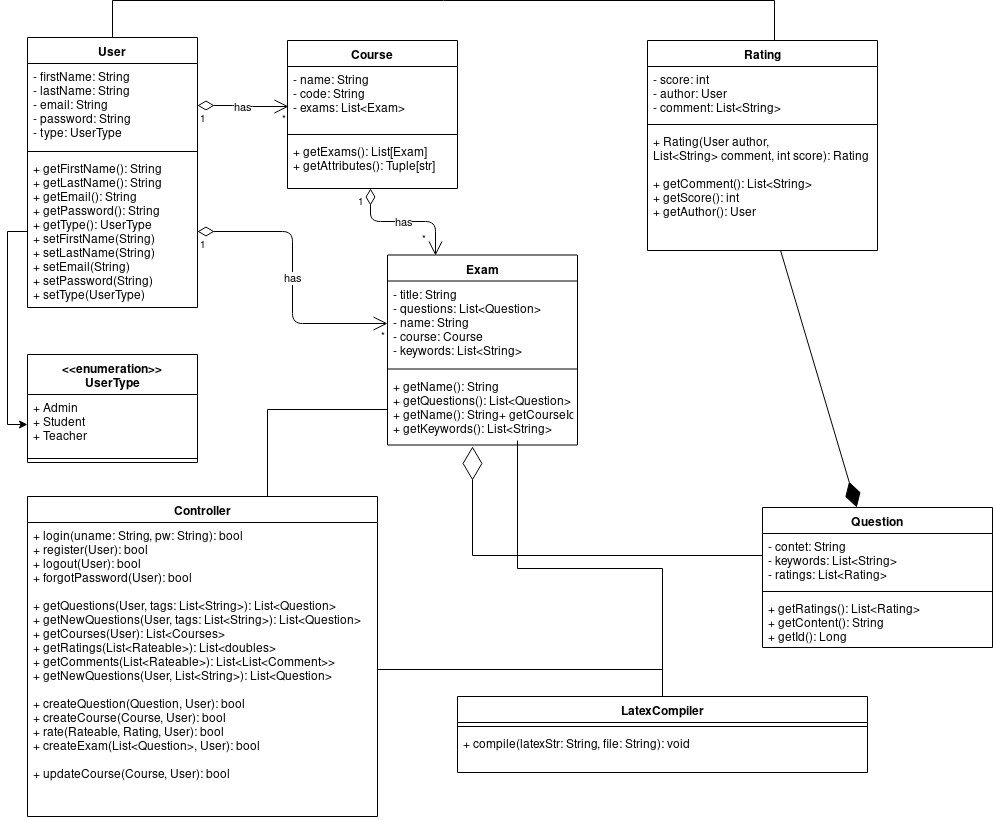

The diagram above was exported from draw.io. Its source (the exported page's mxGraphModel, read from the mxfile embedded in the PNG):
<mxGraphModel dx="1090" dy="466" grid="1" gridSize="10" guides="1" tooltips="1" connect="1" arrows="1" fold="1" page="1" pageScale="1" pageWidth="1654" pageHeight="1169" math="0" shadow="0">
  <root>
    <mxCell id="0" />
    <mxCell id="1" parent="0" />
    <mxCell id="mC-WaNX4v9J3iZQ8VaeH-1" value="Course" style="swimlane;fontStyle=1;align=center;verticalAlign=top;childLayout=stackLayout;horizontal=1;startSize=26;horizontalStack=0;resizeParent=1;resizeParentMax=0;resizeLast=0;collapsible=1;marginBottom=0;" parent="1" vertex="1">
      <mxGeometry x="570" y="70" width="170" height="148" as="geometry" />
    </mxCell>
    <mxCell id="mC-WaNX4v9J3iZQ8VaeH-2" value="- name: String&#10;- code: String&#10;- exams: List&lt;Exam&gt;" style="text;strokeColor=none;fillColor=none;align=left;verticalAlign=top;spacingLeft=4;spacingRight=4;overflow=hidden;rotatable=0;points=[[0,0.5],[1,0.5]];portConstraint=eastwest;" parent="mC-WaNX4v9J3iZQ8VaeH-1" vertex="1">
      <mxGeometry y="26" width="170" height="64" as="geometry" />
    </mxCell>
    <mxCell id="mC-WaNX4v9J3iZQ8VaeH-3" value="" style="line;strokeWidth=1;fillColor=none;align=left;verticalAlign=middle;spacingTop=-1;spacingLeft=3;spacingRight=3;rotatable=0;labelPosition=right;points=[];portConstraint=eastwest;" parent="mC-WaNX4v9J3iZQ8VaeH-1" vertex="1">
      <mxGeometry y="90" width="170" height="8" as="geometry" />
    </mxCell>
    <mxCell id="mC-WaNX4v9J3iZQ8VaeH-4" value="+ getExams(): List[Exam]&#10;+ getAttributes(): Tuple[str]" style="text;strokeColor=none;fillColor=none;align=left;verticalAlign=top;spacingLeft=4;spacingRight=4;overflow=hidden;rotatable=0;points=[[0,0.5],[1,0.5]];portConstraint=eastwest;" parent="mC-WaNX4v9J3iZQ8VaeH-1" vertex="1">
      <mxGeometry y="98" width="170" height="50" as="geometry" />
    </mxCell>
    <mxCell id="mC-WaNX4v9J3iZQ8VaeH-6" value="Exam" style="swimlane;fontStyle=1;align=center;verticalAlign=top;childLayout=stackLayout;horizontal=1;startSize=26;horizontalStack=0;resizeParent=1;resizeParentMax=0;resizeLast=0;collapsible=1;marginBottom=0;" parent="1" vertex="1">
      <mxGeometry x="670" y="284.5" width="190" height="190" as="geometry" />
    </mxCell>
    <mxCell id="mC-WaNX4v9J3iZQ8VaeH-7" value="- title: String&#10;- questions: List&lt;Question&gt;&#10;- name: String&#10;- course: Course&#10;- keywords: List&lt;String&gt;&#10;" style="text;strokeColor=none;fillColor=none;align=left;verticalAlign=top;spacingLeft=4;spacingRight=4;overflow=hidden;rotatable=0;points=[[0,0.5],[1,0.5]];portConstraint=eastwest;" parent="mC-WaNX4v9J3iZQ8VaeH-6" vertex="1">
      <mxGeometry y="26" width="190" height="84" as="geometry" />
    </mxCell>
    <mxCell id="mC-WaNX4v9J3iZQ8VaeH-8" value="" style="line;strokeWidth=1;fillColor=none;align=left;verticalAlign=middle;spacingTop=-1;spacingLeft=3;spacingRight=3;rotatable=0;labelPosition=right;points=[];portConstraint=eastwest;" parent="mC-WaNX4v9J3iZQ8VaeH-6" vertex="1">
      <mxGeometry y="110" width="190" height="8" as="geometry" />
    </mxCell>
    <mxCell id="mC-WaNX4v9J3iZQ8VaeH-9" value="+ getName(): String&#10;+ getQuestions(): List&lt;Question&gt;&#10;+ getName(): String+ getCourseId(): Long&#10;+ getKeywords(): List&lt;String&gt;" style="text;strokeColor=none;fillColor=none;align=left;verticalAlign=top;spacingLeft=4;spacingRight=4;overflow=hidden;rotatable=0;points=[[0,0.5],[1,0.5]];portConstraint=eastwest;" parent="mC-WaNX4v9J3iZQ8VaeH-6" vertex="1">
      <mxGeometry y="118" width="190" height="72" as="geometry" />
    </mxCell>
    <mxCell id="mC-WaNX4v9J3iZQ8VaeH-10" value="Question" style="swimlane;fontStyle=1;align=center;verticalAlign=top;childLayout=stackLayout;horizontal=1;startSize=26;horizontalStack=0;resizeParent=1;resizeParentMax=0;resizeLast=0;collapsible=1;marginBottom=0;" parent="1" vertex="1">
      <mxGeometry x="1045" y="537" width="230" height="140" as="geometry" />
    </mxCell>
    <mxCell id="mC-WaNX4v9J3iZQ8VaeH-11" value="- contet: String&#10;- keywords: List&lt;String&gt;&#10;- ratings: List&lt;Rating&gt;&#10;" style="text;strokeColor=none;fillColor=none;align=left;verticalAlign=top;spacingLeft=4;spacingRight=4;overflow=hidden;rotatable=0;points=[[0,0.5],[1,0.5]];portConstraint=eastwest;" parent="mC-WaNX4v9J3iZQ8VaeH-10" vertex="1">
      <mxGeometry y="26" width="230" height="54" as="geometry" />
    </mxCell>
    <mxCell id="mC-WaNX4v9J3iZQ8VaeH-12" value="" style="line;strokeWidth=1;fillColor=none;align=left;verticalAlign=middle;spacingTop=-1;spacingLeft=3;spacingRight=3;rotatable=0;labelPosition=right;points=[];portConstraint=eastwest;" parent="mC-WaNX4v9J3iZQ8VaeH-10" vertex="1">
      <mxGeometry y="80" width="230" height="8" as="geometry" />
    </mxCell>
    <mxCell id="mC-WaNX4v9J3iZQ8VaeH-13" value="+ getRatings(): List&lt;Rating&gt;&#10;+ getContent(): String&#10;+ getId(): Long&#10;" style="text;strokeColor=none;fillColor=none;align=left;verticalAlign=top;spacingLeft=4;spacingRight=4;overflow=hidden;rotatable=0;points=[[0,0.5],[1,0.5]];portConstraint=eastwest;" parent="mC-WaNX4v9J3iZQ8VaeH-10" vertex="1">
      <mxGeometry y="88" width="230" height="52" as="geometry" />
    </mxCell>
    <mxCell id="VS7LbvSX4vLKSPBZCwQQ-11" style="edgeStyle=orthogonalEdgeStyle;rounded=0;orthogonalLoop=1;jettySize=auto;html=1;entryX=0;entryY=0.5;entryDx=0;entryDy=0;startSize=28;endArrow=none;endFill=0;endSize=21;strokeWidth=1;" parent="1" source="mC-WaNX4v9J3iZQ8VaeH-31" target="mC-WaNX4v9J3iZQ8VaeH-9" edge="1">
      <mxGeometry relative="1" as="geometry">
        <Array as="points">
          <mxPoint x="550" y="439" />
        </Array>
      </mxGeometry>
    </mxCell>
    <mxCell id="mC-WaNX4v9J3iZQ8VaeH-31" value="Controller" style="swimlane;fontStyle=1;align=center;verticalAlign=top;childLayout=stackLayout;horizontal=1;startSize=26;horizontalStack=0;resizeParent=1;resizeParentMax=0;resizeLast=0;collapsible=1;marginBottom=0;" parent="1" vertex="1">
      <mxGeometry x="310" y="526" width="350" height="320" as="geometry" />
    </mxCell>
    <mxCell id="mC-WaNX4v9J3iZQ8VaeH-34" value="+ login(uname: String, pw: String): bool&#10;+ register(User): bool&#10;+ logout(User): bool&#10;+ forgotPassword(User): bool &#10;&#10;+ getQuestions(User, tags: List&lt;String&gt;): List&lt;Question&gt;&#10;+ getNewQuestions(User, tags: List&lt;String&gt;): List&lt;Question&gt;&#10;+ getCourses(User): List&lt;Courses&gt;&#10;+ getRatings(List&lt;Rateable&gt;): List&lt;doubles&gt;&#10;+ getComments(List&lt;Rateable&gt;): List&lt;List&lt;Comment&gt;&gt;&#10;+ getNewQuestions(User, List&lt;String&gt;): List&lt;Question&gt;&#10;&#10;+ createQuestion(Question, User): bool&#10;+ createCourse(Course, User): bool&#10;+ rate(Rateable, Rating, User): bool&#10;+ createExam(List&lt;Question&gt;, User): bool&#10;&#10;+ updateCourse(Course, User): bool" style="text;strokeColor=none;fillColor=none;align=left;verticalAlign=top;spacingLeft=4;spacingRight=4;overflow=hidden;rotatable=0;points=[[0,0.5],[1,0.5]];portConstraint=eastwest;" parent="mC-WaNX4v9J3iZQ8VaeH-31" vertex="1">
      <mxGeometry y="26" width="350" height="294" as="geometry" />
    </mxCell>
    <mxCell id="VS7LbvSX4vLKSPBZCwQQ-10" style="edgeStyle=orthogonalEdgeStyle;rounded=0;orthogonalLoop=1;jettySize=auto;html=1;entryX=0.552;entryY=0;entryDx=0;entryDy=0;entryPerimeter=0;startSize=28;endArrow=none;endFill=0;endSize=21;strokeWidth=1;" parent="1" source="mC-WaNX4v9J3iZQ8VaeH-35" target="mC-WaNX4v9J3iZQ8VaeH-49" edge="1">
      <mxGeometry relative="1" as="geometry">
        <Array as="points">
          <mxPoint x="395" y="30" />
          <mxPoint x="1057" y="30" />
        </Array>
      </mxGeometry>
    </mxCell>
    <mxCell id="mC-WaNX4v9J3iZQ8VaeH-35" value="User" style="swimlane;fontStyle=1;align=center;verticalAlign=top;childLayout=stackLayout;horizontal=1;startSize=26;horizontalStack=0;resizeParent=1;resizeParentMax=0;resizeLast=0;collapsible=1;marginBottom=0;" parent="1" vertex="1">
      <mxGeometry x="310" y="67" width="170" height="270" as="geometry" />
    </mxCell>
    <mxCell id="mC-WaNX4v9J3iZQ8VaeH-36" value="- firstName: String&#10;- lastName: String&#10;- email: String&#10;- password: String&#10;- type: UserType" style="text;strokeColor=none;fillColor=none;align=left;verticalAlign=top;spacingLeft=4;spacingRight=4;overflow=hidden;rotatable=0;points=[[0,0.5],[1,0.5]];portConstraint=eastwest;" parent="mC-WaNX4v9J3iZQ8VaeH-35" vertex="1">
      <mxGeometry y="26" width="170" height="84" as="geometry" />
    </mxCell>
    <mxCell id="mC-WaNX4v9J3iZQ8VaeH-37" value="" style="line;strokeWidth=1;fillColor=none;align=left;verticalAlign=middle;spacingTop=-1;spacingLeft=3;spacingRight=3;rotatable=0;labelPosition=right;points=[];portConstraint=eastwest;" parent="mC-WaNX4v9J3iZQ8VaeH-35" vertex="1">
      <mxGeometry y="110" width="170" height="8" as="geometry" />
    </mxCell>
    <mxCell id="mC-WaNX4v9J3iZQ8VaeH-38" value="+ getFirstName(): String&#10;+ getLastName(): String&#10;+ getEmail(): String&#10;+ getPassword(): String &#10;+ getType(): UserType&#10;+ setFirstName(String)&#10;+ setLastName(String)&#10;+ setEmail(String)&#10;+ setPassword(String)&#10;+ setType(UserType)" style="text;strokeColor=none;fillColor=none;align=left;verticalAlign=top;spacingLeft=4;spacingRight=4;overflow=hidden;rotatable=0;points=[[0,0.5],[1,0.5]];portConstraint=eastwest;" parent="mC-WaNX4v9J3iZQ8VaeH-35" vertex="1">
      <mxGeometry y="118" width="170" height="152" as="geometry" />
    </mxCell>
    <mxCell id="mC-WaNX4v9J3iZQ8VaeH-49" value="Rating" style="swimlane;fontStyle=1;align=center;verticalAlign=top;childLayout=stackLayout;horizontal=1;startSize=26;horizontalStack=0;resizeParent=1;resizeParentMax=0;resizeLast=0;collapsible=1;marginBottom=0;" parent="1" vertex="1">
      <mxGeometry x="930" y="70" width="230" height="210" as="geometry" />
    </mxCell>
    <mxCell id="mC-WaNX4v9J3iZQ8VaeH-50" value="- score: int&#10;- author: User&#10;- comment: List&lt;String&gt;&#10;" style="text;strokeColor=none;fillColor=none;align=left;verticalAlign=top;spacingLeft=4;spacingRight=4;overflow=hidden;rotatable=0;points=[[0,0.5],[1,0.5]];portConstraint=eastwest;" parent="mC-WaNX4v9J3iZQ8VaeH-49" vertex="1">
      <mxGeometry y="26" width="230" height="54" as="geometry" />
    </mxCell>
    <mxCell id="mC-WaNX4v9J3iZQ8VaeH-51" value="" style="line;strokeWidth=1;fillColor=none;align=left;verticalAlign=middle;spacingTop=-1;spacingLeft=3;spacingRight=3;rotatable=0;labelPosition=right;points=[];portConstraint=eastwest;" parent="mC-WaNX4v9J3iZQ8VaeH-49" vertex="1">
      <mxGeometry y="80" width="230" height="8" as="geometry" />
    </mxCell>
    <mxCell id="mC-WaNX4v9J3iZQ8VaeH-52" value="+ Rating(User author, &#10;List&lt;String&gt; comment, int score): Rating&#10;&#10;+ getComment(): List&lt;String&gt;&#10;+ getScore(): int&#10;+ getAuthor(): User&#10;" style="text;strokeColor=none;fillColor=none;align=left;verticalAlign=top;spacingLeft=4;spacingRight=4;overflow=hidden;rotatable=0;points=[[0,0.5],[1,0.5]];portConstraint=eastwest;" parent="mC-WaNX4v9J3iZQ8VaeH-49" vertex="1">
      <mxGeometry y="88" width="230" height="122" as="geometry" />
    </mxCell>
    <mxCell id="aLMRoIgcewsdzYpRr2jN-10" value="&lt;&lt;enumeration&gt;&gt;&#10;UserType" style="swimlane;fontStyle=1;align=center;verticalAlign=top;childLayout=stackLayout;horizontal=1;startSize=40;horizontalStack=0;resizeParent=1;resizeParentMax=0;resizeLast=0;collapsible=1;marginBottom=0;" parent="1" vertex="1">
      <mxGeometry x="310" y="384" width="170" height="108" as="geometry" />
    </mxCell>
    <mxCell id="aLMRoIgcewsdzYpRr2jN-11" value="+ Admin&#10;+ Student&#10;+ Teacher" style="text;strokeColor=none;fillColor=none;align=left;verticalAlign=top;spacingLeft=4;spacingRight=4;overflow=hidden;rotatable=0;points=[[0,0.5],[1,0.5]];portConstraint=eastwest;" parent="aLMRoIgcewsdzYpRr2jN-10" vertex="1">
      <mxGeometry y="40" width="170" height="60" as="geometry" />
    </mxCell>
    <mxCell id="aLMRoIgcewsdzYpRr2jN-12" value="" style="line;strokeWidth=1;fillColor=none;align=left;verticalAlign=middle;spacingTop=-1;spacingLeft=3;spacingRight=3;rotatable=0;labelPosition=right;points=[];portConstraint=eastwest;" parent="aLMRoIgcewsdzYpRr2jN-10" vertex="1">
      <mxGeometry y="100" width="170" height="8" as="geometry" />
    </mxCell>
    <mxCell id="VS7LbvSX4vLKSPBZCwQQ-13" style="edgeStyle=orthogonalEdgeStyle;rounded=0;orthogonalLoop=1;jettySize=auto;html=1;startSize=28;endArrow=none;endFill=0;endSize=21;strokeWidth=1;" parent="1" source="aLMRoIgcewsdzYpRr2jN-14" edge="1">
      <mxGeometry relative="1" as="geometry">
        <mxPoint x="800" y="470" as="targetPoint" />
      </mxGeometry>
    </mxCell>
    <mxCell id="aLMRoIgcewsdzYpRr2jN-14" value="LatexCompiler" style="swimlane;fontStyle=1;align=center;verticalAlign=top;childLayout=stackLayout;horizontal=1;startSize=26;horizontalStack=0;resizeParent=1;resizeParentMax=0;resizeLast=0;collapsible=1;marginBottom=0;" parent="1" vertex="1">
      <mxGeometry x="740" y="726" width="410" height="76" as="geometry" />
    </mxCell>
    <mxCell id="aLMRoIgcewsdzYpRr2jN-16" value="" style="line;strokeWidth=1;fillColor=none;align=left;verticalAlign=middle;spacingTop=-1;spacingLeft=3;spacingRight=3;rotatable=0;labelPosition=right;points=[];portConstraint=eastwest;" parent="aLMRoIgcewsdzYpRr2jN-14" vertex="1">
      <mxGeometry y="26" width="410" height="8" as="geometry" />
    </mxCell>
    <mxCell id="aLMRoIgcewsdzYpRr2jN-17" value="+ compile(latexStr: String, file: String): void" style="text;strokeColor=none;fillColor=none;align=left;verticalAlign=top;spacingLeft=4;spacingRight=4;overflow=hidden;rotatable=0;points=[[0,0.5],[1,0.5]];portConstraint=eastwest;" parent="aLMRoIgcewsdzYpRr2jN-14" vertex="1">
      <mxGeometry y="34" width="410" height="42" as="geometry" />
    </mxCell>
    <mxCell id="aLMRoIgcewsdzYpRr2jN-27" value="" style="endArrow=diamondThin;endFill=1;endSize=24;html=1;" parent="1" source="mC-WaNX4v9J3iZQ8VaeH-52" target="mC-WaNX4v9J3iZQ8VaeH-10" edge="1">
      <mxGeometry width="160" relative="1" as="geometry">
        <mxPoint x="1110" y="490" as="sourcePoint" />
        <mxPoint x="1045" y="330" as="targetPoint" />
      </mxGeometry>
    </mxCell>
    <mxCell id="aLMRoIgcewsdzYpRr2jN-30" value="has" style="endArrow=open;html=1;endSize=12;startArrow=diamondThin;startSize=14;startFill=0;edgeStyle=orthogonalEdgeStyle;exitX=1;exitY=0.5;exitDx=0;exitDy=0;entryX=0;entryY=0.5;entryDx=0;entryDy=0;" parent="1" source="mC-WaNX4v9J3iZQ8VaeH-38" target="mC-WaNX4v9J3iZQ8VaeH-7" edge="1">
      <mxGeometry relative="1" as="geometry">
        <mxPoint x="390" y="525.5" as="sourcePoint" />
        <mxPoint x="550" y="525.5" as="targetPoint" />
      </mxGeometry>
    </mxCell>
    <mxCell id="aLMRoIgcewsdzYpRr2jN-31" value="1" style="resizable=0;html=1;align=left;verticalAlign=top;labelBackgroundColor=#ffffff;fontSize=10;" parent="aLMRoIgcewsdzYpRr2jN-30" connectable="0" vertex="1">
      <mxGeometry x="-1" relative="1" as="geometry" />
    </mxCell>
    <mxCell id="aLMRoIgcewsdzYpRr2jN-32" value="*" style="resizable=0;html=1;align=right;verticalAlign=top;labelBackgroundColor=#ffffff;fontSize=10;" parent="aLMRoIgcewsdzYpRr2jN-30" connectable="0" vertex="1">
      <mxGeometry x="1" relative="1" as="geometry" />
    </mxCell>
    <mxCell id="aLMRoIgcewsdzYpRr2jN-34" style="edgeStyle=orthogonalEdgeStyle;rounded=0;orthogonalLoop=1;jettySize=auto;html=1;exitX=0;exitY=0.5;exitDx=0;exitDy=0;entryX=0;entryY=0.5;entryDx=0;entryDy=0;" parent="1" source="mC-WaNX4v9J3iZQ8VaeH-38" target="aLMRoIgcewsdzYpRr2jN-11" edge="1">
      <mxGeometry relative="1" as="geometry" />
    </mxCell>
    <mxCell id="aLMRoIgcewsdzYpRr2jN-36" value="has" style="endArrow=open;html=1;endSize=12;startArrow=diamondThin;startSize=14;startFill=0;edgeStyle=orthogonalEdgeStyle;exitX=1;exitY=0.5;exitDx=0;exitDy=0;entryX=0.006;entryY=0.625;entryDx=0;entryDy=0;entryPerimeter=0;" parent="1" source="mC-WaNX4v9J3iZQ8VaeH-36" target="mC-WaNX4v9J3iZQ8VaeH-2" edge="1">
      <mxGeometry relative="1" as="geometry">
        <mxPoint x="490" y="251.5" as="sourcePoint" />
        <mxPoint x="700" y="128" as="targetPoint" />
      </mxGeometry>
    </mxCell>
    <mxCell id="aLMRoIgcewsdzYpRr2jN-37" value="1" style="resizable=0;html=1;align=left;verticalAlign=top;labelBackgroundColor=#ffffff;fontSize=10;" parent="aLMRoIgcewsdzYpRr2jN-36" connectable="0" vertex="1">
      <mxGeometry x="-1" relative="1" as="geometry" />
    </mxCell>
    <mxCell id="aLMRoIgcewsdzYpRr2jN-38" value="*" style="resizable=0;html=1;align=right;verticalAlign=top;labelBackgroundColor=#ffffff;fontSize=10;" parent="aLMRoIgcewsdzYpRr2jN-36" connectable="0" vertex="1">
      <mxGeometry x="1" relative="1" as="geometry" />
    </mxCell>
    <mxCell id="aLMRoIgcewsdzYpRr2jN-39" value="has" style="endArrow=open;html=1;endSize=12;startArrow=diamondThin;startSize=14;startFill=0;edgeStyle=orthogonalEdgeStyle;exitX=0.488;exitY=1;exitDx=0;exitDy=0;entryX=0.25;entryY=0;entryDx=0;entryDy=0;exitPerimeter=0;" parent="1" source="mC-WaNX4v9J3iZQ8VaeH-4" target="mC-WaNX4v9J3iZQ8VaeH-6" edge="1">
      <mxGeometry relative="1" as="geometry">
        <mxPoint x="525" y="340" as="sourcePoint" />
        <mxPoint x="685" y="340" as="targetPoint" />
      </mxGeometry>
    </mxCell>
    <mxCell id="aLMRoIgcewsdzYpRr2jN-40" value="1" style="resizable=0;html=1;align=left;verticalAlign=top;labelBackgroundColor=#ffffff;fontSize=10;" parent="aLMRoIgcewsdzYpRr2jN-39" connectable="0" vertex="1">
      <mxGeometry x="-1" relative="1" as="geometry">
        <mxPoint x="-15.5" as="offset" />
      </mxGeometry>
    </mxCell>
    <mxCell id="aLMRoIgcewsdzYpRr2jN-41" value="*" style="resizable=0;html=1;align=right;verticalAlign=top;labelBackgroundColor=#ffffff;fontSize=10;" parent="aLMRoIgcewsdzYpRr2jN-39" connectable="0" vertex="1">
      <mxGeometry x="1" relative="1" as="geometry">
        <mxPoint x="-7" y="-29" as="offset" />
      </mxGeometry>
    </mxCell>
    <mxCell id="VS7LbvSX4vLKSPBZCwQQ-8" style="edgeStyle=orthogonalEdgeStyle;rounded=0;orthogonalLoop=1;jettySize=auto;html=1;entryX=0.447;entryY=1.021;entryDx=0;entryDy=0;entryPerimeter=0;endArrow=diamondThin;endFill=0;strokeWidth=1;endSize=31;startSize=28;" parent="1" source="mC-WaNX4v9J3iZQ8VaeH-11" target="mC-WaNX4v9J3iZQ8VaeH-9" edge="1">
      <mxGeometry relative="1" as="geometry">
        <Array as="points">
          <mxPoint x="755" y="585" />
        </Array>
      </mxGeometry>
    </mxCell>
    <mxCell id="VS7LbvSX4vLKSPBZCwQQ-12" style="edgeStyle=orthogonalEdgeStyle;rounded=0;orthogonalLoop=1;jettySize=auto;html=1;entryX=0.5;entryY=0;entryDx=0;entryDy=0;startSize=28;endArrow=none;endFill=0;endSize=21;strokeWidth=1;" parent="1" source="mC-WaNX4v9J3iZQ8VaeH-34" target="aLMRoIgcewsdzYpRr2jN-14" edge="1">
      <mxGeometry relative="1" as="geometry" />
    </mxCell>
  </root>
</mxGraphModel>